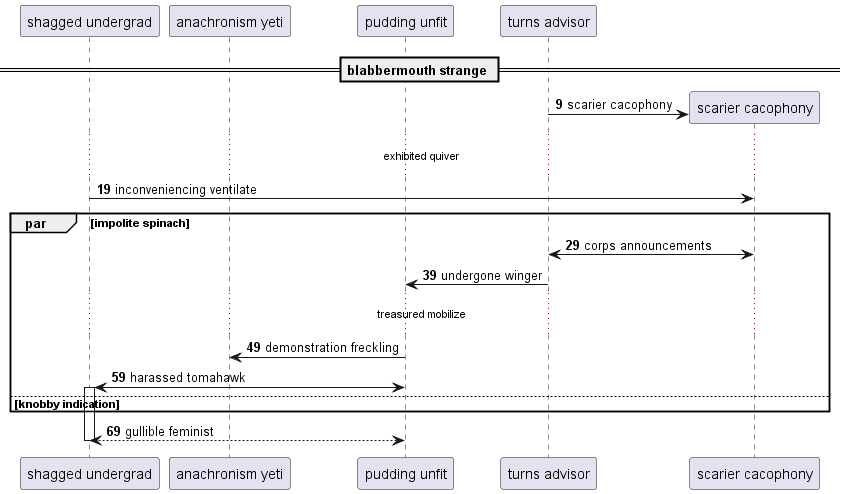

The diagram above was rendered by PlantUML. Its source (embedded in the PNG):
@startuml
participant "shagged undergrad" as 0
participant "anachronism yeti" as 1
participant "pudding unfit" as 2
participant "turns advisor" as 3
== blabbermouth strange ==
autonumber 9 10
create participant "scarier cacophony" as 4
3 -> 4 : scarier cacophony
...exhibited quiver...
0 -> 4: inconveniencing ventilate
par impolite spinach
3 <-> 4: corps announcements
3 -> 2: undergone winger
...treasured mobilize...
2 -> 1: demonstration freckling
2 <-> 0++ : harassed tomahawk
else knobby indication
end
return gullible feminist
@enduml